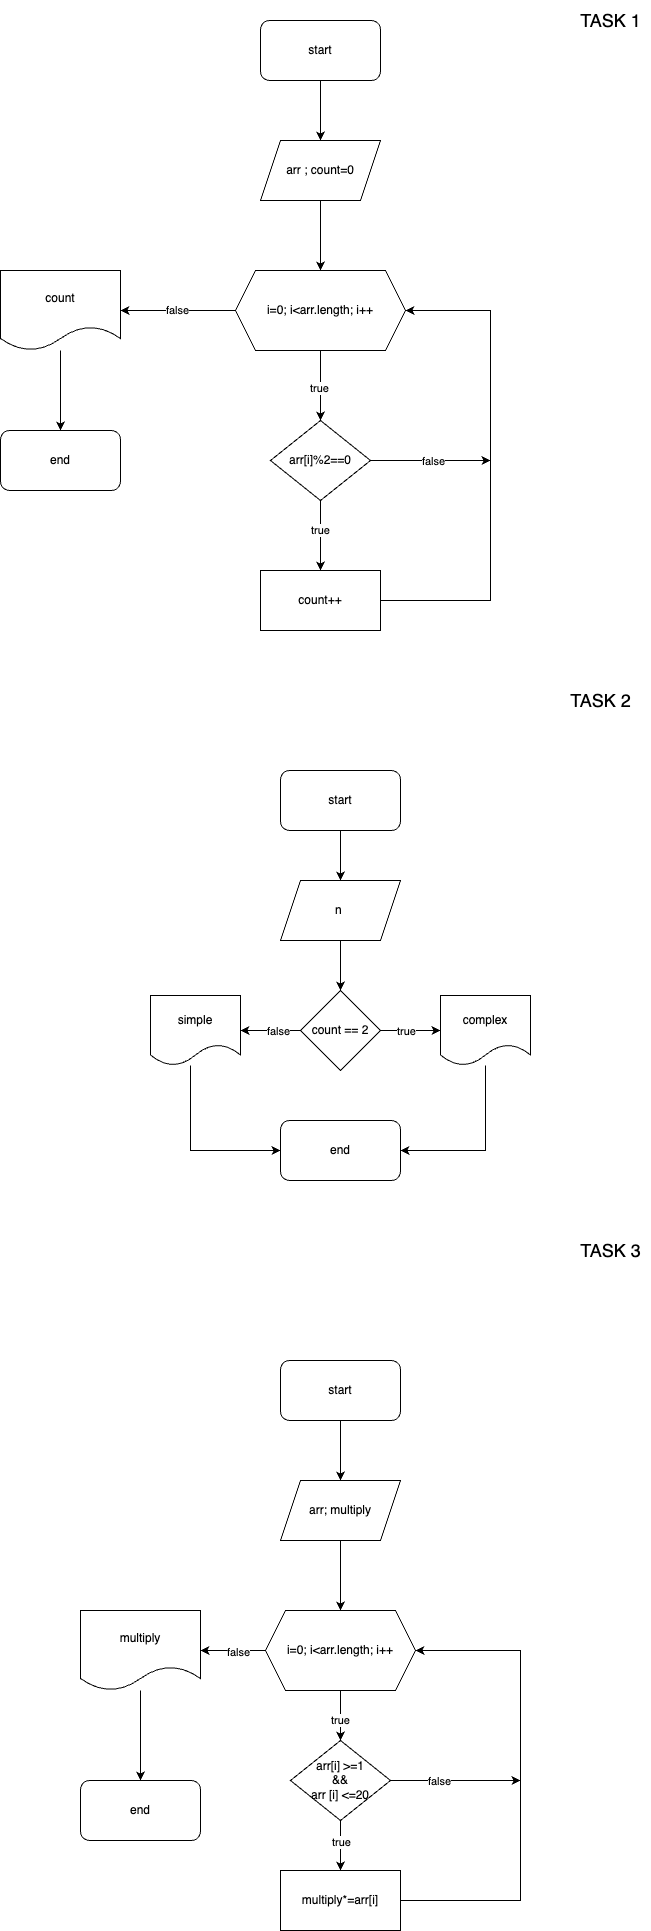

The diagram above was exported from draw.io. Its source (the exported page's mxGraphModel, read from the mxfile embedded in the PNG):
<mxGraphModel dx="1224" dy="706" grid="1" gridSize="10" guides="1" tooltips="1" connect="1" arrows="1" fold="1" page="1" pageScale="1" pageWidth="827" pageHeight="1169" math="0" shadow="0">
  <root>
    <mxCell id="0" />
    <mxCell id="1" parent="0" />
    <mxCell id="UaSZTApYydsezEFJ7kbs-8" value="" style="edgeStyle=orthogonalEdgeStyle;rounded=0;orthogonalLoop=1;jettySize=auto;html=1;" edge="1" parent="1" source="UaSZTApYydsezEFJ7kbs-1" target="UaSZTApYydsezEFJ7kbs-2">
      <mxGeometry relative="1" as="geometry" />
    </mxCell>
    <mxCell id="UaSZTApYydsezEFJ7kbs-1" value="start" style="rounded=1;whiteSpace=wrap;html=1;" vertex="1" parent="1">
      <mxGeometry x="370" y="90" width="120" height="60" as="geometry" />
    </mxCell>
    <mxCell id="UaSZTApYydsezEFJ7kbs-5" value="" style="edgeStyle=orthogonalEdgeStyle;rounded=0;orthogonalLoop=1;jettySize=auto;html=1;" edge="1" parent="1" source="UaSZTApYydsezEFJ7kbs-2" target="UaSZTApYydsezEFJ7kbs-3">
      <mxGeometry relative="1" as="geometry">
        <Array as="points">
          <mxPoint x="430" y="300" />
          <mxPoint x="430" y="300" />
        </Array>
      </mxGeometry>
    </mxCell>
    <mxCell id="UaSZTApYydsezEFJ7kbs-2" value="arr ; count=0" style="shape=parallelogram;perimeter=parallelogramPerimeter;whiteSpace=wrap;html=1;fixedSize=1;" vertex="1" parent="1">
      <mxGeometry x="370" y="210" width="120" height="60" as="geometry" />
    </mxCell>
    <mxCell id="UaSZTApYydsezEFJ7kbs-7" value="" style="edgeStyle=orthogonalEdgeStyle;rounded=0;orthogonalLoop=1;jettySize=auto;html=1;" edge="1" parent="1" source="UaSZTApYydsezEFJ7kbs-3" target="UaSZTApYydsezEFJ7kbs-6">
      <mxGeometry relative="1" as="geometry" />
    </mxCell>
    <mxCell id="UaSZTApYydsezEFJ7kbs-23" value="true" style="edgeLabel;html=1;align=center;verticalAlign=middle;resizable=0;points=[];" vertex="1" connectable="0" parent="UaSZTApYydsezEFJ7kbs-7">
      <mxGeometry x="0.0571" y="-2" relative="1" as="geometry">
        <mxPoint as="offset" />
      </mxGeometry>
    </mxCell>
    <mxCell id="UaSZTApYydsezEFJ7kbs-41" value="false" style="edgeStyle=orthogonalEdgeStyle;rounded=0;orthogonalLoop=1;jettySize=auto;html=1;" edge="1" parent="1" source="UaSZTApYydsezEFJ7kbs-3" target="UaSZTApYydsezEFJ7kbs-40">
      <mxGeometry relative="1" as="geometry" />
    </mxCell>
    <mxCell id="UaSZTApYydsezEFJ7kbs-3" value="i=0; i&amp;lt;arr.length; i++" style="shape=hexagon;perimeter=hexagonPerimeter2;whiteSpace=wrap;html=1;fixedSize=1;" vertex="1" parent="1">
      <mxGeometry x="345" y="340" width="170" height="80" as="geometry" />
    </mxCell>
    <mxCell id="UaSZTApYydsezEFJ7kbs-10" value="" style="edgeStyle=orthogonalEdgeStyle;rounded=0;orthogonalLoop=1;jettySize=auto;html=1;" edge="1" parent="1" source="UaSZTApYydsezEFJ7kbs-6">
      <mxGeometry relative="1" as="geometry">
        <mxPoint x="430" y="640" as="targetPoint" />
      </mxGeometry>
    </mxCell>
    <mxCell id="UaSZTApYydsezEFJ7kbs-86" value="true" style="edgeLabel;html=1;align=center;verticalAlign=middle;resizable=0;points=[];" vertex="1" connectable="0" parent="UaSZTApYydsezEFJ7kbs-10">
      <mxGeometry x="-0.1915" y="-1" relative="1" as="geometry">
        <mxPoint as="offset" />
      </mxGeometry>
    </mxCell>
    <mxCell id="UaSZTApYydsezEFJ7kbs-36" style="edgeStyle=orthogonalEdgeStyle;rounded=0;orthogonalLoop=1;jettySize=auto;html=1;" edge="1" parent="1" source="UaSZTApYydsezEFJ7kbs-6">
      <mxGeometry relative="1" as="geometry">
        <mxPoint x="600" y="530" as="targetPoint" />
      </mxGeometry>
    </mxCell>
    <mxCell id="UaSZTApYydsezEFJ7kbs-37" value="false" style="edgeLabel;html=1;align=center;verticalAlign=middle;resizable=0;points=[];" vertex="1" connectable="0" parent="UaSZTApYydsezEFJ7kbs-36">
      <mxGeometry x="0.0374" relative="1" as="geometry">
        <mxPoint as="offset" />
      </mxGeometry>
    </mxCell>
    <mxCell id="UaSZTApYydsezEFJ7kbs-6" value="arr[i]%2==0" style="rhombus;whiteSpace=wrap;html=1;" vertex="1" parent="1">
      <mxGeometry x="380" y="490" width="100" height="80" as="geometry" />
    </mxCell>
    <mxCell id="UaSZTApYydsezEFJ7kbs-11" value="end" style="rounded=1;whiteSpace=wrap;html=1;" vertex="1" parent="1">
      <mxGeometry x="110" y="500" width="120" height="60" as="geometry" />
    </mxCell>
    <mxCell id="UaSZTApYydsezEFJ7kbs-35" style="edgeStyle=orthogonalEdgeStyle;rounded=0;orthogonalLoop=1;jettySize=auto;html=1;entryX=1;entryY=0.5;entryDx=0;entryDy=0;" edge="1" parent="1" source="UaSZTApYydsezEFJ7kbs-33" target="UaSZTApYydsezEFJ7kbs-3">
      <mxGeometry relative="1" as="geometry">
        <Array as="points">
          <mxPoint x="600" y="670" />
          <mxPoint x="600" y="380" />
        </Array>
      </mxGeometry>
    </mxCell>
    <mxCell id="UaSZTApYydsezEFJ7kbs-33" value="count++" style="rounded=0;whiteSpace=wrap;html=1;" vertex="1" parent="1">
      <mxGeometry x="370" y="640" width="120" height="60" as="geometry" />
    </mxCell>
    <mxCell id="UaSZTApYydsezEFJ7kbs-42" value="" style="edgeStyle=orthogonalEdgeStyle;rounded=0;orthogonalLoop=1;jettySize=auto;html=1;" edge="1" parent="1" source="UaSZTApYydsezEFJ7kbs-40" target="UaSZTApYydsezEFJ7kbs-11">
      <mxGeometry relative="1" as="geometry" />
    </mxCell>
    <mxCell id="UaSZTApYydsezEFJ7kbs-40" value="count" style="shape=document;whiteSpace=wrap;html=1;boundedLbl=1;" vertex="1" parent="1">
      <mxGeometry x="110" y="340" width="120" height="80" as="geometry" />
    </mxCell>
    <mxCell id="UaSZTApYydsezEFJ7kbs-43" value="&lt;font style=&quot;font-size: 18px;&quot;&gt;TASK 1&lt;/font&gt;" style="text;html=1;align=center;verticalAlign=middle;resizable=0;points=[];autosize=1;strokeColor=none;fillColor=none;" vertex="1" parent="1">
      <mxGeometry x="680" y="70" width="80" height="40" as="geometry" />
    </mxCell>
    <mxCell id="UaSZTApYydsezEFJ7kbs-46" value="" style="edgeStyle=orthogonalEdgeStyle;rounded=0;orthogonalLoop=1;jettySize=auto;html=1;" edge="1" parent="1" source="UaSZTApYydsezEFJ7kbs-44" target="UaSZTApYydsezEFJ7kbs-45">
      <mxGeometry relative="1" as="geometry" />
    </mxCell>
    <mxCell id="UaSZTApYydsezEFJ7kbs-44" value="start" style="rounded=1;whiteSpace=wrap;html=1;" vertex="1" parent="1">
      <mxGeometry x="390" y="840" width="120" height="60" as="geometry" />
    </mxCell>
    <mxCell id="UaSZTApYydsezEFJ7kbs-48" value="" style="edgeStyle=orthogonalEdgeStyle;rounded=0;orthogonalLoop=1;jettySize=auto;html=1;" edge="1" parent="1" source="UaSZTApYydsezEFJ7kbs-45" target="UaSZTApYydsezEFJ7kbs-47">
      <mxGeometry relative="1" as="geometry" />
    </mxCell>
    <mxCell id="UaSZTApYydsezEFJ7kbs-45" value="n&amp;nbsp;" style="shape=parallelogram;perimeter=parallelogramPerimeter;whiteSpace=wrap;html=1;fixedSize=1;" vertex="1" parent="1">
      <mxGeometry x="390" y="950" width="120" height="60" as="geometry" />
    </mxCell>
    <mxCell id="UaSZTApYydsezEFJ7kbs-54" value="" style="edgeStyle=orthogonalEdgeStyle;rounded=0;orthogonalLoop=1;jettySize=auto;html=1;" edge="1" parent="1" source="UaSZTApYydsezEFJ7kbs-47">
      <mxGeometry relative="1" as="geometry">
        <mxPoint x="550" y="1100" as="targetPoint" />
      </mxGeometry>
    </mxCell>
    <mxCell id="UaSZTApYydsezEFJ7kbs-61" value="true" style="edgeLabel;html=1;align=center;verticalAlign=middle;resizable=0;points=[];" vertex="1" connectable="0" parent="UaSZTApYydsezEFJ7kbs-54">
      <mxGeometry x="-0.2067" y="-3" relative="1" as="geometry">
        <mxPoint x="1" y="-3" as="offset" />
      </mxGeometry>
    </mxCell>
    <mxCell id="UaSZTApYydsezEFJ7kbs-55" value="" style="edgeStyle=orthogonalEdgeStyle;rounded=0;orthogonalLoop=1;jettySize=auto;html=1;" edge="1" parent="1" source="UaSZTApYydsezEFJ7kbs-47" target="UaSZTApYydsezEFJ7kbs-51">
      <mxGeometry relative="1" as="geometry" />
    </mxCell>
    <mxCell id="UaSZTApYydsezEFJ7kbs-60" value="false" style="edgeLabel;html=1;align=center;verticalAlign=middle;resizable=0;points=[];" vertex="1" connectable="0" parent="UaSZTApYydsezEFJ7kbs-55">
      <mxGeometry x="-0.2333" relative="1" as="geometry">
        <mxPoint as="offset" />
      </mxGeometry>
    </mxCell>
    <mxCell id="UaSZTApYydsezEFJ7kbs-47" value="count == 2" style="rhombus;whiteSpace=wrap;html=1;" vertex="1" parent="1">
      <mxGeometry x="410" y="1060" width="80" height="80" as="geometry" />
    </mxCell>
    <mxCell id="UaSZTApYydsezEFJ7kbs-58" style="edgeStyle=orthogonalEdgeStyle;rounded=0;orthogonalLoop=1;jettySize=auto;html=1;" edge="1" parent="1" source="UaSZTApYydsezEFJ7kbs-51" target="UaSZTApYydsezEFJ7kbs-57">
      <mxGeometry relative="1" as="geometry">
        <Array as="points">
          <mxPoint x="300" y="1220" />
        </Array>
      </mxGeometry>
    </mxCell>
    <mxCell id="UaSZTApYydsezEFJ7kbs-51" value="simple" style="shape=document;whiteSpace=wrap;html=1;boundedLbl=1;" vertex="1" parent="1">
      <mxGeometry x="260" y="1065" width="90" height="70" as="geometry" />
    </mxCell>
    <mxCell id="UaSZTApYydsezEFJ7kbs-59" style="edgeStyle=orthogonalEdgeStyle;rounded=0;orthogonalLoop=1;jettySize=auto;html=1;entryX=1;entryY=0.5;entryDx=0;entryDy=0;" edge="1" parent="1" source="UaSZTApYydsezEFJ7kbs-56" target="UaSZTApYydsezEFJ7kbs-57">
      <mxGeometry relative="1" as="geometry">
        <Array as="points">
          <mxPoint x="595" y="1220" />
        </Array>
      </mxGeometry>
    </mxCell>
    <mxCell id="UaSZTApYydsezEFJ7kbs-56" value="complex" style="shape=document;whiteSpace=wrap;html=1;boundedLbl=1;" vertex="1" parent="1">
      <mxGeometry x="550" y="1065" width="90" height="70" as="geometry" />
    </mxCell>
    <mxCell id="UaSZTApYydsezEFJ7kbs-57" value="end" style="rounded=1;whiteSpace=wrap;html=1;" vertex="1" parent="1">
      <mxGeometry x="390" y="1190" width="120" height="60" as="geometry" />
    </mxCell>
    <mxCell id="UaSZTApYydsezEFJ7kbs-62" value="&lt;font style=&quot;font-size: 18px;&quot;&gt;TASK 2&lt;/font&gt;" style="text;html=1;align=center;verticalAlign=middle;resizable=0;points=[];autosize=1;strokeColor=none;fillColor=none;" vertex="1" parent="1">
      <mxGeometry x="670" y="750" width="80" height="40" as="geometry" />
    </mxCell>
    <mxCell id="UaSZTApYydsezEFJ7kbs-66" value="" style="edgeStyle=orthogonalEdgeStyle;rounded=0;orthogonalLoop=1;jettySize=auto;html=1;" edge="1" parent="1" source="UaSZTApYydsezEFJ7kbs-63" target="UaSZTApYydsezEFJ7kbs-65">
      <mxGeometry relative="1" as="geometry" />
    </mxCell>
    <mxCell id="UaSZTApYydsezEFJ7kbs-63" value="start" style="rounded=1;whiteSpace=wrap;html=1;" vertex="1" parent="1">
      <mxGeometry x="390" y="1430" width="120" height="60" as="geometry" />
    </mxCell>
    <mxCell id="UaSZTApYydsezEFJ7kbs-64" value="&lt;font style=&quot;font-size: 18px;&quot;&gt;TASK 3&lt;/font&gt;" style="text;html=1;align=center;verticalAlign=middle;resizable=0;points=[];autosize=1;strokeColor=none;fillColor=none;" vertex="1" parent="1">
      <mxGeometry x="680" y="1300" width="80" height="40" as="geometry" />
    </mxCell>
    <mxCell id="UaSZTApYydsezEFJ7kbs-68" value="" style="edgeStyle=orthogonalEdgeStyle;rounded=0;orthogonalLoop=1;jettySize=auto;html=1;" edge="1" parent="1" source="UaSZTApYydsezEFJ7kbs-65" target="UaSZTApYydsezEFJ7kbs-67">
      <mxGeometry relative="1" as="geometry" />
    </mxCell>
    <mxCell id="UaSZTApYydsezEFJ7kbs-65" value="arr; multiply" style="shape=parallelogram;perimeter=parallelogramPerimeter;whiteSpace=wrap;html=1;fixedSize=1;" vertex="1" parent="1">
      <mxGeometry x="390" y="1550" width="120" height="60" as="geometry" />
    </mxCell>
    <mxCell id="UaSZTApYydsezEFJ7kbs-70" value="" style="edgeStyle=orthogonalEdgeStyle;rounded=0;orthogonalLoop=1;jettySize=auto;html=1;" edge="1" parent="1" source="UaSZTApYydsezEFJ7kbs-67" target="UaSZTApYydsezEFJ7kbs-69">
      <mxGeometry relative="1" as="geometry" />
    </mxCell>
    <mxCell id="UaSZTApYydsezEFJ7kbs-78" value="true" style="edgeLabel;html=1;align=center;verticalAlign=middle;resizable=0;points=[];" vertex="1" connectable="0" parent="UaSZTApYydsezEFJ7kbs-70">
      <mxGeometry x="0.14" y="-1" relative="1" as="geometry">
        <mxPoint as="offset" />
      </mxGeometry>
    </mxCell>
    <mxCell id="UaSZTApYydsezEFJ7kbs-82" value="" style="edgeStyle=orthogonalEdgeStyle;rounded=0;orthogonalLoop=1;jettySize=auto;html=1;" edge="1" parent="1" source="UaSZTApYydsezEFJ7kbs-67" target="UaSZTApYydsezEFJ7kbs-81">
      <mxGeometry relative="1" as="geometry" />
    </mxCell>
    <mxCell id="UaSZTApYydsezEFJ7kbs-85" value="false" style="edgeLabel;html=1;align=center;verticalAlign=middle;resizable=0;points=[];" vertex="1" connectable="0" parent="UaSZTApYydsezEFJ7kbs-82">
      <mxGeometry x="-0.1385" y="1" relative="1" as="geometry">
        <mxPoint as="offset" />
      </mxGeometry>
    </mxCell>
    <mxCell id="UaSZTApYydsezEFJ7kbs-67" value="i=0; i&amp;lt;arr.length; i++" style="shape=hexagon;perimeter=hexagonPerimeter2;whiteSpace=wrap;html=1;fixedSize=1;" vertex="1" parent="1">
      <mxGeometry x="375" y="1680" width="150" height="80" as="geometry" />
    </mxCell>
    <mxCell id="UaSZTApYydsezEFJ7kbs-73" value="" style="edgeStyle=orthogonalEdgeStyle;rounded=0;orthogonalLoop=1;jettySize=auto;html=1;" edge="1" parent="1" source="UaSZTApYydsezEFJ7kbs-69" target="UaSZTApYydsezEFJ7kbs-72">
      <mxGeometry relative="1" as="geometry" />
    </mxCell>
    <mxCell id="UaSZTApYydsezEFJ7kbs-80" value="true" style="edgeLabel;html=1;align=center;verticalAlign=middle;resizable=0;points=[];" vertex="1" connectable="0" parent="UaSZTApYydsezEFJ7kbs-73">
      <mxGeometry x="-0.18" relative="1" as="geometry">
        <mxPoint as="offset" />
      </mxGeometry>
    </mxCell>
    <mxCell id="UaSZTApYydsezEFJ7kbs-77" style="edgeStyle=orthogonalEdgeStyle;rounded=0;orthogonalLoop=1;jettySize=auto;html=1;" edge="1" parent="1" source="UaSZTApYydsezEFJ7kbs-69">
      <mxGeometry relative="1" as="geometry">
        <mxPoint x="630" y="1850" as="targetPoint" />
      </mxGeometry>
    </mxCell>
    <mxCell id="UaSZTApYydsezEFJ7kbs-79" value="false" style="edgeLabel;html=1;align=center;verticalAlign=middle;resizable=0;points=[];" vertex="1" connectable="0" parent="UaSZTApYydsezEFJ7kbs-77">
      <mxGeometry x="-0.2644" y="1" relative="1" as="geometry">
        <mxPoint y="1" as="offset" />
      </mxGeometry>
    </mxCell>
    <mxCell id="UaSZTApYydsezEFJ7kbs-69" value="arr[i] &amp;gt;=1 &lt;br&gt;&amp;amp;&amp;amp;&lt;br&gt;arr [i] &amp;lt;=20" style="rhombus;whiteSpace=wrap;html=1;" vertex="1" parent="1">
      <mxGeometry x="400" y="1810" width="100" height="80" as="geometry" />
    </mxCell>
    <mxCell id="UaSZTApYydsezEFJ7kbs-76" style="edgeStyle=orthogonalEdgeStyle;rounded=0;orthogonalLoop=1;jettySize=auto;html=1;entryX=1;entryY=0.5;entryDx=0;entryDy=0;" edge="1" parent="1" source="UaSZTApYydsezEFJ7kbs-72" target="UaSZTApYydsezEFJ7kbs-67">
      <mxGeometry relative="1" as="geometry">
        <Array as="points">
          <mxPoint x="630" y="1970" />
          <mxPoint x="630" y="1720" />
        </Array>
      </mxGeometry>
    </mxCell>
    <mxCell id="UaSZTApYydsezEFJ7kbs-72" value="multiply*=arr[i]" style="rounded=0;whiteSpace=wrap;html=1;" vertex="1" parent="1">
      <mxGeometry x="390" y="1940" width="120" height="60" as="geometry" />
    </mxCell>
    <mxCell id="UaSZTApYydsezEFJ7kbs-84" value="" style="edgeStyle=orthogonalEdgeStyle;rounded=0;orthogonalLoop=1;jettySize=auto;html=1;" edge="1" parent="1" source="UaSZTApYydsezEFJ7kbs-81" target="UaSZTApYydsezEFJ7kbs-83">
      <mxGeometry relative="1" as="geometry" />
    </mxCell>
    <mxCell id="UaSZTApYydsezEFJ7kbs-81" value="multiply" style="shape=document;whiteSpace=wrap;html=1;boundedLbl=1;" vertex="1" parent="1">
      <mxGeometry x="190" y="1680" width="120" height="80" as="geometry" />
    </mxCell>
    <mxCell id="UaSZTApYydsezEFJ7kbs-83" value="end" style="rounded=1;whiteSpace=wrap;html=1;" vertex="1" parent="1">
      <mxGeometry x="190" y="1850" width="120" height="60" as="geometry" />
    </mxCell>
  </root>
</mxGraphModel>